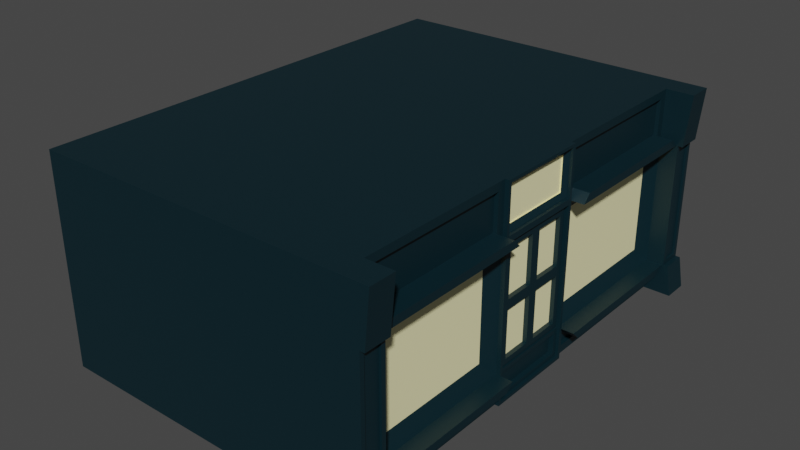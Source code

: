# Source: Fachadaa1.blend  (saved by Blender 2.92.15; exported with 4.5.12 LTS)
import bpy
from mathutils import Matrix  # noqa: F401  (used for matrix-valued properties, if any)

bpy.ops.wm.read_factory_settings(use_empty=True)
scene = bpy.context.scene
scene.name = 'Scene'

# ---- collections
col_collection = bpy.data.collections.new('Collection'); scene.collection.children.link(col_collection)

# ---- materials (node trees are filled in below, after node groups)
mat_paredespredio_001 = bpy.data.materials.new('ParedesPredio.001')
mat_paredespredio_001.use_transparent_shadow = False
mat_janelas_001 = bpy.data.materials.new('Janelas.001')
mat_janelas_001.use_transparent_shadow = False

# ---- material node trees
mat_paredespredio_001.use_nodes = True; mat_paredespredio_001.node_tree.nodes.clear()
_N = mat_paredespredio_001.node_tree.nodes; _L = mat_paredespredio_001.node_tree.links
n0 = _N.new('ShaderNodeBsdfPrincipled'); n0.name = 'Principled BSDF'; n0.location = (10, 300)
n0.distribution = 'GGX'
n0.subsurface_method = 'BURLEY'
n0.inputs[0].default_value = (0.0003035, 0.01681, 0.02416, 1.0)
n0.inputs[3].default_value = 1.45
n0.inputs[27].default_value = (0.0, 0.0, 0.0, 1.0)
n0.inputs[28].default_value = 1.0
n1 = _N.new('ShaderNodeOutputMaterial'); n1.name = 'Material Output'; n1.location = (300, 300)
_L.new(n0.outputs[0], n1.inputs[0])
n1.is_active_output = True
mat_janelas_001.use_nodes = True; mat_janelas_001.node_tree.nodes.clear()
_N = mat_janelas_001.node_tree.nodes; _L = mat_janelas_001.node_tree.links
n0 = _N.new('ShaderNodeBsdfPrincipled'); n0.name = 'Principled BSDF'; n0.location = (10, 300)
n0.distribution = 'GGX'
n0.subsurface_method = 'BURLEY'
n0.inputs[0].default_value = (0.9823, 0.9216, 0.5089, 1.0)
n0.inputs[3].default_value = 1.45
n0.inputs[27].default_value = (0.0, 0.0, 0.0, 1.0)
n0.inputs[28].default_value = 1.0
n1 = _N.new('ShaderNodeOutputMaterial'); n1.name = 'Material Output'; n1.location = (300, 300)
_L.new(n0.outputs[0], n1.inputs[0])
n1.is_active_output = True

# ---- world
world_world = bpy.data.worlds.new('World'); scene.world = world_world
world_world.use_nodes = True; world_world.node_tree.nodes.clear()
_N = world_world.node_tree.nodes; _L = world_world.node_tree.links
n0 = _N.new('ShaderNodeOutputWorld'); n0.name = 'World Output'; n0.location = (300, 300)
n1 = _N.new('ShaderNodeBackground'); n1.name = 'Background'; n1.location = (10, 300)
n1.inputs[0].default_value = (0.05088, 0.05088, 0.05088, 1.0)
_L.new(n1.outputs[0], n0.inputs[0])
n0.is_active_output = True
world_world.color = (0.05088, 0.05088, 0.05088)
world_world.use_sun_shadow = False
world_world.sun_shadow_jitter_overblur = 0.0

# ---- meshes
me_cube_001 = bpy.data.meshes.new('Cube.001')
me_cube_001.from_pydata([(-5.152, -4.485, -1.85), (-5.152, -4.485, 2.15), (-5.152, 4.484, -1.85), (-5.152, 4.484, 2.15), (0.8481, -4.485, -1.85), (0.8481, -4.485, 2.15), (0.8481, 4.484, -1.85), (0.8481, 4.484, 2.15), (-5.152, 3.993, -1.85), (-5.152, 0.8965, -1.85), (-5.152, -0.8973, -1.85), (-5.152, -3.985, -1.85), (-5.152, -3.985, 2.15), (-5.152, -0.8973, 2.15), (-5.152, 0.8965, 2.15), (-5.152, 3.993, 2.15), (0.8481, -3.985, -1.85), (0.8481, -0.8973, -1.85), (0.8481, 0.8965, -1.85), (0.8481, 3.993, -1.85), (0.8481, 3.993, 2.15), (0.8481, 0.8965, 2.15), (0.8481, -0.8973, 2.15), (0.8481, -3.985, 2.15), (-5.152, -4.485, 1.155), (-5.152, 4.484, 1.155), (0.8481, 4.484, 1.155), (0.8481, -4.485, 1.155), (0.8481, 3.993, 1.155), (0.8481, 0.8965, 1.155), (0.8481, -0.8973, 1.155), (0.8481, -3.985, 1.155), (-5.152, -3.985, 1.155), (-5.152, -0.8973, 1.155), (-5.152, 0.8965, 1.155), (-5.152, 3.993, 1.155), (0.8481, 0.8404, 1.211), (0.8481, 0.8404, 2.094), (0.8481, -0.8412, 2.094), (0.8481, -0.8412, 1.211), (0.8481, 0.8404, -1.794), (0.8481, 0.8404, 1.099), (0.8481, -0.8412, 1.099), (0.8481, -0.8412, -1.794), (-5.152, 4.484, -1.26), (0.8481, 4.484, -1.26), (0.8481, -4.485, -1.26), (0.8481, 3.993, -1.26), (0.8481, 0.8965, -1.26), (0.8481, -0.8973, -1.26), (0.8481, -3.985, -1.26), (-5.152, -3.985, -1.26), (-5.152, -0.8973, -1.26), (-5.152, 0.8965, -1.26), (-5.152, 3.993, -1.26), (-5.152, -4.485, -1.26), (0.8481, 0.8404, -1.222), (0.8481, -0.8412, -1.222), (0.8481, 0.7554, -1.709), (0.8481, 0.7554, -1.307), (0.8481, -0.7562, -1.307), (0.8481, -0.7562, -1.709), (0.7784, 0.7554, -1.709), (0.7784, 0.7554, -1.307), (0.7784, -0.7562, -1.307), (0.7784, -0.7562, -1.709), (0.8481, 0.7815, -1.163), (0.8481, 0.7815, 1.04), (0.8481, -0.7823, 1.04), (0.8481, -0.7823, -1.163), (0.8481, 0.7815, -0.06156), (0.8481, -0.0003949, -1.163), (0.8481, -0.0003951, 1.04), (0.8481, -0.7823, -0.06156), (0.8481, -0.09432, 0.03236), (0.8481, -0.09432, 0.9464), (0.8481, -0.6884, 0.9464), (0.8481, -0.6884, 0.03236), (0.8481, -0.09432, -1.07), (0.8481, -0.09432, -0.1555), (0.8481, -0.6884, -0.1555), (0.8481, -0.6884, -1.07), (0.8481, 0.6876, -1.07), (0.8481, 0.6876, -0.1555), (0.8481, 0.09353, -0.1555), (0.8481, 0.09353, -1.07), (0.8481, 0.6876, 0.03236), (0.8481, 0.6876, 0.9464), (0.8481, 0.09353, 0.9464), (0.8481, 0.09353, 0.03236), (0.7893, -0.09432, 0.03236), (0.7893, -0.09432, 0.9464), (0.7893, -0.6884, 0.9464), (0.7893, -0.6884, 0.03236), (0.7893, -0.09432, -1.07), (0.7893, -0.09432, -0.1555), (0.7893, -0.6884, -0.1555), (0.7893, -0.6884, -1.07), (0.7893, 0.6876, -1.07), (0.7893, 0.6876, -0.1555), (0.7893, 0.09353, -0.1555), (0.7893, 0.09353, -1.07), (0.7893, 0.6876, 0.03236), (0.7893, 0.6876, 0.9464), (0.7893, 0.09353, 0.9464), (0.7893, 0.09353, 0.03236), (0.7945, 0.731, 1.321), (0.7945, 0.731, 1.985), (0.7945, -0.7318, 1.985), (0.7945, -0.7318, 1.321), (0.9257, -0.8973, -1.85), (0.9257, 0.8965, -1.85), (0.9257, 0.8965, 2.15), (0.9257, -0.8973, 2.15), (0.9257, 0.8965, -1.26), (0.9257, -0.8973, -1.26), (0.9257, 0.8965, 1.155), (0.9257, -0.8973, 1.155), (0.9257, 0.8404, 2.094), (0.9257, 0.8404, 1.211), (0.9257, -0.8412, 1.211), (0.9257, -0.8412, 2.094), (0.9257, 0.8404, -1.222), (0.9257, 0.8404, -1.794), (0.9257, -0.8412, -1.794), (0.9257, 0.8404, 1.099), (0.9257, -0.8412, 1.099), (0.9257, -0.8412, -1.222), (0.8696, 0.8351, 2.089), (0.8696, 0.8351, 1.217), (0.8696, -0.8359, 1.217), (0.8696, -0.8359, 2.089), (0.8709, 0.8404, -1.222), (0.8709, 0.8404, -1.794), (0.8709, -0.8412, -1.794), (0.8709, -0.8412, -1.222), (0.8709, 0.7554, -1.307), (0.8709, 0.7554, -1.709), (0.8709, -0.7562, -1.709), (0.8709, -0.7562, -1.307), (0.8709, 0.7815, -0.06156), (0.8709, 0.7815, -1.163), (0.8709, -0.0003949, -1.163), (0.8709, -0.7823, -1.163), (0.8709, -0.0003951, 1.04), (0.8709, -0.7823, 1.04), (0.8709, -0.7823, -0.06156), (0.8709, 0.7815, 1.04), (0.8709, -0.0003951, -0.06156), (0.8709, -0.09432, 0.9464), (0.8709, -0.09432, 0.03236), (0.8709, -0.6884, 0.03236), (0.8709, -0.6884, 0.9464), (0.8709, -0.09432, -0.1555), (0.8709, -0.09432, -1.07), (0.8709, -0.6884, -1.07), (0.8709, -0.6884, -0.1555), (0.8709, 0.6876, -0.1555), (0.8709, 0.6876, -1.07), (0.8709, 0.09353, -1.07), (0.8709, 0.09353, -0.1555), (0.8709, 0.6876, 0.9464), (0.8709, 0.6876, 0.03236), (0.8709, 0.09353, 0.03236), (0.8709, 0.09353, 0.9464), (0.8161, 0.7257, 1.979), (0.8161, 0.7257, 1.326), (0.8161, -0.7265, 1.326), (0.8161, -0.7265, 1.979), (0.8481, 3.843, 1.306), (0.8481, 3.843, 2.0), (0.8481, 1.047, 2.0), (0.8481, 1.047, 1.306), (0.8481, -1.047, 1.306), (0.8481, -1.047, 2.0), (0.8481, -3.835, 2.0), (0.8481, -3.835, 1.306), (0.8481, 3.843, -1.7), (0.8481, 3.843, -1.41), (0.8481, 1.047, -1.41), (0.8481, 1.047, -1.7), (0.8481, -1.047, -1.7), (0.8481, -1.047, -1.41), (0.8481, -3.835, -1.41), (0.8481, -3.835, -1.7), (0.7745, 3.843, 1.306), (0.7745, 3.843, 2.0), (0.7745, 1.047, 2.0), (0.7745, 1.047, 1.306), (0.7745, -1.047, 1.306), (0.7745, -1.047, 2.0), (0.7745, -3.835, 2.0), (0.7745, -3.835, 1.306), (0.7745, 3.843, -1.7), (0.7745, 3.843, -1.41), (0.7745, 1.047, -1.41), (0.7745, 1.047, -1.7), (0.7745, -1.047, -1.7), (0.7745, -1.047, -1.41), (0.7745, -3.835, -1.41), (0.7745, -3.835, -1.7), (1.194, 4.484, -1.26), (1.194, 4.484, -1.85), (1.194, 3.993, -1.85), (1.194, -3.985, 2.15), (1.194, -4.485, 2.15), (1.194, -4.485, -1.26), (1.194, -4.485, -1.85), (1.194, -3.985, -1.85), (1.194, 4.484, 2.15), (1.194, 3.993, 2.15), (1.194, 3.993, -1.26), (1.194, -3.985, -1.26), (1.194, 4.484, 1.155), (1.194, -4.485, 1.155), (1.194, 3.993, 1.155), (1.194, -3.985, 1.155), (1.283, 4.484, -1.26), (1.385, 4.484, -1.85), (1.385, 3.993, -1.85), (1.283, -4.485, -1.26), (1.385, -4.485, -1.85), (1.385, -3.985, -1.85), (1.283, 3.993, -1.26), (1.283, -3.985, -1.26), (1.375, -3.985, 2.15), (1.375, -4.485, 2.15), (1.375, 4.484, 2.15), (1.375, 3.993, 2.15), (1.283, 4.484, 1.155), (1.283, -4.485, 1.155), (1.283, 3.993, 1.155), (1.283, -3.985, 1.155), (1.194, 4.399, -1.175), (1.194, 4.399, 1.071), (1.194, 4.077, 1.071), (1.194, 4.077, -1.175), (1.194, -4.07, -1.175), (1.194, -4.07, 1.071), (1.194, -4.4, 1.071), (1.194, -4.4, -1.175), (1.154, 4.399, 1.071), (1.154, 4.399, -1.175), (1.154, 4.077, -1.175), (1.154, 4.077, 1.071), (1.154, -4.07, 1.071), (1.154, -4.07, -1.175), (1.154, -4.4, -1.175), (1.154, -4.4, 1.071), (0.7174, -1.191, -0.966), (0.7174, -1.191, 0.8617), (0.7174, -3.691, 0.8617), (0.7174, -3.691, -0.966), (0.7174, 3.699, -0.966), (0.7174, 3.699, 0.8617), (0.7174, 1.19, 0.8617), (0.7174, 1.19, -0.966), (1.163, 0.8965, 1.155), (1.163, 3.993, 1.155), (1.163, 3.843, 1.306), (1.163, 1.047, 1.306), (1.163, -3.985, 1.155), (1.163, -0.8973, 1.155), (1.163, -1.047, 1.306), (1.163, -3.835, 1.306), (1.163, 3.993, -1.26), (1.163, 0.8965, -1.26), (1.163, 1.047, -1.41), (1.163, 3.843, -1.41), (1.163, -0.8973, -1.26), (1.163, -3.985, -1.26), (1.163, -3.835, -1.41), (1.163, -1.047, -1.41)], [], [(15, 25, 35), (3, 26, 25), (47, 215, 28), (5, 24, 27), (16, 0, 11), (12, 5, 23), (3, 20, 7), (15, 21, 20), (14, 22, 21), (13, 23, 22), (6, 8, 2), (19, 9, 8), (18, 10, 9), (17, 11, 10), (16, 207, 4), (107, 109, 106), (1, 32, 24), (12, 33, 32), (13, 34, 33), (14, 35, 34), (34, 54, 53), (33, 53, 52), (32, 52, 51), (24, 51, 55), (250, 252, 249), (254, 256, 253), (46, 214, 27), (27, 55, 46), (26, 201, 45), (25, 45, 44), (35, 44, 54), (29, 114, 48), (30, 113, 22), (57, 124, 43), (21, 116, 29), (38, 120, 39), (41, 126, 42), (22, 112, 21), (37, 121, 38), (43, 123, 40), (39, 119, 36), (54, 2, 8), (44, 6, 2), (28, 210, 20), (46, 0, 4), (27, 205, 5), (55, 11, 0), (51, 10, 11), (52, 9, 10), (53, 8, 9), (82, 157, 83), (57, 132, 56), (43, 135, 57), (75, 152, 76), (62, 64, 65), (63, 58, 59), (64, 59, 60), (65, 60, 61), (62, 61, 58), (41, 67, 70), (42, 68, 72), (57, 69, 73), (56, 66, 71), (77, 150, 74), (69, 146, 73), (88, 163, 89), (40, 134, 43), (74, 149, 75), (108, 167, 109), (68, 144, 72), (87, 164, 88), (56, 133, 40), (107, 168, 108), (71, 143, 69), (89, 162, 86), (109, 166, 106), (60, 138, 61), (80, 155, 81), (70, 141, 66), (91, 93, 90), (91, 74, 75), (92, 75, 76), (93, 76, 77), (90, 77, 74), (95, 97, 94), (95, 78, 79), (96, 79, 80), (97, 80, 81), (94, 81, 78), (99, 101, 98), (99, 82, 83), (100, 83, 84), (101, 84, 85), (98, 85, 82), (103, 105, 102), (103, 86, 87), (104, 87, 88), (105, 88, 89), (102, 89, 86), (86, 161, 87), (106, 165, 107), (59, 139, 60), (79, 156, 80), (112, 119, 116), (113, 118, 112), (117, 121, 113), (116, 120, 117), (114, 125, 122), (117, 125, 116), (115, 124, 127), (111, 124, 110), (115, 126, 117), (114, 123, 111), (56, 125, 41), (18, 110, 17), (48, 111, 18), (49, 117, 30), (42, 127, 57), (17, 115, 49), (36, 118, 37), (40, 122, 56), (132, 137, 133), (135, 136, 132), (134, 139, 135), (133, 138, 134), (144, 150, 148), (145, 149, 144), (146, 152, 145), (148, 151, 146), (148, 154, 142), (146, 153, 148), (143, 156, 146), (142, 155, 143), (140, 158, 141), (148, 157, 140), (148, 159, 160), (141, 159, 142), (147, 162, 140), (147, 164, 161), (144, 163, 164), (140, 163, 148), (128, 166, 129), (131, 165, 128), (130, 168, 131), (129, 167, 130), (76, 151, 77), (85, 158, 82), (37, 129, 36), (83, 160, 84), (67, 140, 70), (36, 130, 39), (84, 159, 85), (66, 142, 71), (37, 131, 128), (72, 147, 67), (39, 131, 38), (78, 153, 79), (58, 136, 59), (73, 145, 68), (81, 154, 78), (61, 137, 58), (20, 169, 28), (21, 170, 20), (29, 171, 21), (22, 173, 30), (23, 174, 22), (31, 175, 23), (47, 177, 19), (18, 179, 48), (19, 180, 18), (49, 181, 17), (16, 183, 50), (17, 184, 16), (186, 188, 185), (186, 169, 170), (187, 170, 171), (188, 171, 172), (185, 172, 169), (190, 192, 189), (190, 173, 174), (191, 174, 175), (192, 175, 176), (189, 176, 173), (194, 196, 193), (194, 177, 178), (195, 178, 179), (196, 179, 180), (193, 180, 177), (198, 200, 197), (198, 181, 182), (199, 182, 183), (200, 183, 184), (197, 184, 181), (205, 225, 204), (216, 230, 214), (240, 248, 239), (235, 241, 234), (202, 217, 218), (208, 221, 207), (45, 202, 6), (19, 211, 47), (23, 216, 31), (6, 203, 19), (5, 204, 23), (31, 212, 50), (4, 206, 46), (7, 213, 26), (20, 209, 7), (50, 208, 16), (224, 221, 222), (217, 219, 218), (206, 224, 212), (208, 224, 222), (207, 220, 206), (202, 219, 203), (211, 217, 201), (203, 223, 211), (225, 230, 232), (227, 231, 229), (204, 232, 216), (205, 230, 226), (210, 227, 209), (213, 231, 215), (210, 231, 228), (209, 229, 213), (213, 233, 201), (215, 234, 213), (211, 235, 215), (201, 236, 211), (216, 237, 212), (214, 238, 216), (206, 239, 214), (212, 240, 206), (241, 243, 242), (245, 247, 246), (234, 242, 233), (237, 247, 240), (236, 244, 235), (233, 243, 236), (239, 245, 238), (238, 246, 237), (30, 249, 49), (31, 250, 30), (50, 251, 31), (49, 252, 50), (47, 254, 253), (29, 254, 28), (48, 255, 29), (47, 256, 48), (258, 260, 257), (258, 29, 28), (259, 28, 169), (260, 169, 172), (257, 172, 29), (262, 264, 261), (262, 31, 30), (263, 30, 173), (264, 173, 176), (261, 176, 31), (266, 268, 265), (266, 47, 48), (267, 48, 179), (268, 179, 178), (265, 178, 47), (270, 272, 269), (270, 49, 50), (271, 50, 183), (272, 183, 182), (269, 182, 49), (15, 3, 25), (3, 7, 26), (47, 211, 215), (5, 1, 24), (16, 4, 0), (12, 1, 5), (3, 15, 20), (15, 14, 21), (14, 13, 22), (13, 12, 23), (6, 19, 8), (19, 18, 9), (18, 17, 10), (17, 16, 11), (16, 208, 207), (107, 108, 109), (1, 12, 32), (12, 13, 33), (13, 14, 34), (14, 15, 35), (34, 35, 54), (33, 34, 53), (32, 33, 52), (24, 32, 51), (250, 251, 252), (254, 255, 256), (46, 206, 214), (27, 24, 55), (26, 213, 201), (25, 26, 45), (35, 25, 44), (29, 116, 114), (30, 117, 113), (57, 127, 124), (21, 112, 116), (38, 121, 120), (41, 125, 126), (22, 113, 112), (37, 118, 121), (43, 124, 123), (39, 120, 119), (54, 44, 2), (44, 45, 6), (28, 215, 210), (46, 55, 0), (27, 214, 205), (55, 51, 11), (51, 52, 10), (52, 53, 9), (53, 54, 8), (82, 158, 157), (57, 135, 132), (43, 134, 135), (75, 149, 152), (62, 63, 64), (63, 62, 58), (64, 63, 59), (65, 64, 60), (62, 65, 61), (66, 56, 70), (56, 41, 70), (67, 41, 72), (41, 42, 72), (68, 42, 73), (42, 57, 73), (69, 57, 71), (57, 56, 71), (77, 151, 150), (69, 143, 146), (88, 164, 163), (40, 133, 134), (74, 150, 149), (108, 168, 167), (68, 145, 144), (87, 161, 164), (56, 132, 133), (107, 165, 168), (71, 142, 143), (89, 163, 162), (109, 167, 166), (60, 139, 138), (80, 156, 155), (70, 140, 141), (91, 92, 93), (91, 90, 74), (92, 91, 75), (93, 92, 76), (90, 93, 77), (95, 96, 97), (95, 94, 78), (96, 95, 79), (97, 96, 80), (94, 97, 81), (99, 100, 101), (99, 98, 82), (100, 99, 83), (101, 100, 84), (98, 101, 85), (103, 104, 105), (103, 102, 86), (104, 103, 87), (105, 104, 88), (102, 105, 89), (86, 162, 161), (106, 166, 165), (59, 136, 139), (79, 153, 156), (112, 118, 119), (113, 121, 118), (117, 120, 121), (116, 119, 120), (114, 116, 125), (117, 126, 125), (115, 110, 124), (111, 123, 124), (115, 127, 126), (114, 122, 123), (56, 122, 125), (18, 111, 110), (48, 114, 111), (49, 115, 117), (42, 126, 127), (17, 110, 115), (36, 119, 118), (40, 123, 122), (132, 136, 137), (135, 139, 136), (134, 138, 139), (133, 137, 138), (144, 149, 150), (145, 152, 149), (146, 151, 152), (148, 150, 151), (148, 153, 154), (146, 156, 153), (143, 155, 156), (142, 154, 155), (140, 157, 158), (148, 160, 157), (148, 142, 159), (141, 158, 159), (147, 161, 162), (147, 144, 164), (144, 148, 163), (140, 162, 163), (128, 165, 166), (131, 168, 165), (130, 167, 168), (129, 166, 167), (76, 152, 151), (85, 159, 158), (37, 128, 129), (83, 157, 160), (67, 147, 140), (36, 129, 130), (84, 160, 159), (66, 141, 142), (37, 38, 131), (72, 144, 147), (39, 130, 131), (78, 154, 153), (58, 137, 136), (73, 146, 145), (81, 155, 154), (61, 138, 137), (20, 170, 169), (21, 171, 170), (29, 172, 171), (22, 174, 173), (23, 175, 174), (31, 176, 175), (47, 178, 177), (18, 180, 179), (19, 177, 180), (49, 182, 181), (16, 184, 183), (17, 181, 184), (186, 187, 188), (186, 185, 169), (187, 186, 170), (188, 187, 171), (185, 188, 172), (190, 191, 192), (190, 189, 173), (191, 190, 174), (192, 191, 175), (189, 192, 176), (194, 195, 196), (194, 193, 177), (195, 194, 178), (196, 195, 179), (193, 196, 180), (198, 199, 200), (198, 197, 181), (199, 198, 182), (200, 199, 183), (197, 200, 184), (205, 226, 225), (216, 232, 230), (240, 247, 248), (235, 244, 241), (202, 201, 217), (208, 222, 221), (45, 201, 202), (19, 203, 211), (23, 204, 216), (6, 202, 203), (5, 205, 204), (31, 216, 212), (4, 207, 206), (7, 209, 213), (20, 210, 209), (50, 212, 208), (224, 220, 221), (217, 223, 219), (206, 220, 224), (208, 212, 224), (207, 221, 220), (202, 218, 219), (211, 223, 217), (203, 219, 223), (225, 226, 230), (227, 228, 231), (204, 225, 232), (205, 214, 230), (210, 228, 227), (213, 229, 231), (210, 215, 231), (209, 227, 229), (213, 234, 233), (215, 235, 234), (211, 236, 235), (201, 233, 236), (216, 238, 237), (214, 239, 238), (206, 240, 239), (212, 237, 240), (241, 244, 243), (245, 248, 247), (234, 241, 242), (237, 246, 247), (236, 243, 244), (233, 242, 243), (239, 248, 245), (238, 245, 246), (30, 250, 249), (31, 251, 250), (50, 252, 251), (49, 249, 252), (47, 28, 254), (29, 255, 254), (48, 256, 255), (47, 253, 256), (258, 259, 260), (258, 257, 29), (259, 258, 28), (260, 259, 169), (257, 260, 172), (262, 263, 264), (262, 261, 31), (263, 262, 30), (264, 263, 173), (261, 264, 176), (266, 267, 268), (266, 265, 47), (267, 266, 48), (268, 267, 179), (265, 268, 178), (270, 271, 272), (270, 269, 49), (271, 270, 50), (272, 271, 183), (269, 272, 182)])
me_cube_001.polygons.foreach_set('material_index', [0, 0, 0, 0, 0, 0, 0, 0, 0, 0, 0, 0, 0, 0, 0, 1, 0, 0, 0, 0, 0, 0, 0, 0, 1, 1, 0, 0, 0, 0, 0, 0, 0, 0, 0, 0, 0, 0, 0, 0, 0, 0, 0, 0, 0, 0, 0, 0, 0, 0, 0, 0, 0, 0, 0, 0, 0, 0, 0, 0, 0, 0, 0, 0, 0, 0, 0, 0, 1, 0, 0, 0, 1, 0, 0, 1, 0, 0, 0, 1, 0, 0, 0, 0, 1, 0, 0, 0, 0, 1, 0, 0, 0, 0, 1, 0, 0, 0, 0, 0, 1, 0, 0, 0, 0, 0, 0, 0, 0, 0, 0, 0, 0, 0, 0, 0, 0, 0, 0, 0, 0, 0, 0, 0, 0, 0, 0, 0, 0, 0, 0, 0, 0, 0, 0, 0, 0, 0, 0, 0, 0, 0, 0, 0, 0, 0, 0, 0, 0, 0, 0, 0, 0, 0, 0, 0, 0, 0, 0, 0, 0, 0, 0, 0, 0, 0, 0, 0, 0, 0, 0, 0, 0, 0, 0, 0, 0, 0, 0, 0, 0, 0, 0, 0, 0, 0, 0, 0, 0, 0, 0, 0, 0, 0, 0, 0, 0, 0, 0, 0, 0, 0, 0, 0, 0, 0, 0, 0, 0, 0, 0, 0, 0, 0, 0, 0, 0, 0, 0, 0, 0, 0, 0, 0, 0, 0, 0, 0, 0, 0, 0, 0, 0, 0, 0, 0, 0, 0, 0, 0, 0, 0, 0, 0, 0, 0, 0, 0, 0, 0, 0, 0, 0, 0, 0, 0, 0, 0, 0, 0, 0, 0, 0, 0, 0, 0, 0, 0, 0, 0, 0, 0, 0, 0, 0, 0, 0, 0, 0, 0, 0, 0, 0, 0, 1, 0, 0, 0, 0, 0, 0, 0, 0, 1, 1, 0, 0, 0, 0, 0, 0, 0, 0, 0, 0, 0, 0, 0, 0, 0, 0, 0, 0, 0, 0, 0, 0, 0, 0, 0, 0, 0, 0, 0, 0, 0, 0, 0, 0, 0, 0, 0, 0, 0, 0, 0, 0, 0, 0, 0, 0, 1, 0, 0, 0, 1, 0, 0, 1, 0, 0, 0, 1, 0, 0, 0, 0, 1, 0, 0, 0, 0, 1, 0, 0, 0, 0, 1, 0, 0, 0, 0, 0, 1, 0, 0, 0, 0, 0, 0, 0, 0, 0, 0, 0, 0, 0, 0, 0, 0, 0, 0, 0, 0, 0, 0, 0, 0, 0, 0, 0, 0, 0, 0, 0, 0, 0, 0, 0, 0, 0, 0, 0, 0, 0, 0, 0, 0, 0, 0, 0, 0, 0, 0, 0, 0, 0, 0, 0, 0, 0, 0, 0, 0, 0, 0, 0, 0, 0, 0, 0, 0, 0, 0, 0, 0, 0, 0, 0, 0, 0, 0, 0, 0, 0, 0, 0, 0, 0, 0, 0, 0, 0, 0, 0, 0, 0, 0, 0, 0, 0, 0, 0, 0, 0, 0, 0, 0, 0, 0, 0, 0, 0, 0, 0, 0, 0, 0, 0, 0, 0, 0, 0, 0, 0, 0, 0, 0, 0, 0, 0, 0, 0, 0, 0, 0, 0, 0, 0, 0, 0, 0, 0, 0, 0, 0, 0, 0, 0, 0, 0, 0, 0, 0, 0, 0, 0, 0, 0, 0, 0, 0, 0, 0, 0, 0, 0, 0, 0, 0, 0, 0])
_uv = me_cube_001.uv_layers.new(name='UVMap')
_uv.uv.foreach_set('vector', [0.625, 0.2, 0.5628, 0.25, 0.5628, 0.2, 0.625, 0.25, 0.5628, 0.5, 0.5628, 0.25, 0.4064, 0.55, 0.5628, 0.55, 0.5628, 0.55, 0.625, 0.75, 0.5628, 1.0, 0.5628, 0.75, 0.375, 0.7, 0.125, 0.75, 0.125, 0.7, 0.875, 0.7, 0.625, 0.75, 0.625, 0.7, 0.875, 0.5, 0.625, 0.55, 0.625, 0.5, 0.875, 0.55, 0.625, 0.6, 0.625, 0.55, 0.875, 0.6, 0.625, 0.65, 0.625, 0.6, 0.875, 0.65, 0.625, 0.7, 0.625, 0.65, 0.375, 0.5, 0.125, 0.55, 0.125, 0.5, 0.375, 0.55, 0.125, 0.6, 0.125, 0.55, 0.375, 0.6, 0.125, 0.65, 0.125, 0.6, 0.375, 0.65, 0.125, 0.7, 0.125, 0.65, 0.375, 0.7, 0.375, 0.75, 0.375, 0.75, 0.6147, 0.6046, 0.5732, 0.6454, 0.5732, 0.6046, 0.625, 0.0, 0.5628, 0.05, 0.5628, 0.0, 0.625, 0.05, 0.5628, 0.1, 0.5628, 0.05, 0.625, 0.1, 0.5628, 0.15, 0.5628, 0.1, 0.625, 0.15, 0.5628, 0.2, 0.5628, 0.15, 0.5628, 0.15, 0.4064, 0.2, 0.4064, 0.15, 0.5628, 0.1, 0.4064, 0.15, 0.4064, 0.1, 0.5628, 0.05, 0.4064, 0.1, 0.4064, 0.05, 0.5628, 0.0, 0.4064, 0.05, 0.4064, 0.0, 0.5438, 0.6548, 0.4255, 0.6952, 0.4255, 0.6548, 0.5438, 0.5547, 0.4255, 0.5953, 0.4255, 0.5547, 0.4064, 0.75, 0.5628, 0.75, 0.5628, 0.75, 0.5628, 0.75, 0.4064, 1.0, 0.4064, 0.75, 0.5628, 0.5, 0.4064, 0.5, 0.4064, 0.5, 0.5628, 0.25, 0.4064, 0.5, 0.4064, 0.25, 0.5628, 0.2, 0.4064, 0.25, 0.4064, 0.2, 0.5628, 0.6, 0.4064, 0.6, 0.4064, 0.6, 0.5628, 0.65, 0.625, 0.65, 0.625, 0.65, 0.4088, 0.6484, 0.3785, 0.6484, 0.3785, 0.6484, 0.625, 0.6, 0.5628, 0.6, 0.5628, 0.6, 0.6215, 0.6484, 0.5663, 0.6484, 0.5663, 0.6484, 0.5593, 0.6016, 0.5593, 0.6484, 0.5593, 0.6484, 0.625, 0.65, 0.625, 0.6, 0.625, 0.6, 0.6215, 0.6016, 0.6215, 0.6484, 0.6215, 0.6484, 0.3785, 0.6484, 0.3785, 0.6016, 0.3785, 0.6016, 0.5663, 0.6484, 0.5663, 0.6016, 0.5663, 0.6016, 0.4064, 0.2, 0.375, 0.25, 0.375, 0.2, 0.4064, 0.25, 0.375, 0.5, 0.375, 0.25, 0.5628, 0.55, 0.625, 0.55, 0.625, 0.55, 0.4064, 0.75, 0.375, 1.0, 0.375, 0.75, 0.5628, 0.75, 0.625, 0.75, 0.625, 0.75, 0.4064, 0.0, 0.375, 0.05, 0.375, 0.0, 0.4064, 0.05, 0.375, 0.1, 0.375, 0.05, 0.4064, 0.1, 0.375, 0.15, 0.375, 0.1, 0.4064, 0.15, 0.375, 0.2, 0.375, 0.15, 0.4187, 0.6058, 0.478, 0.6058, 0.478, 0.6058, 0.4088, 0.6484, 0.4088, 0.6016, 0.4088, 0.6016, 0.3785, 0.6484, 0.4088, 0.6484, 0.4088, 0.6484, 0.5494, 0.6276, 0.5494, 0.6442, 0.5494, 0.6442, 0.383, 0.6039, 0.4043, 0.6461, 0.383, 0.6461, 0.4043, 0.6039, 0.383, 0.6039, 0.4043, 0.6039, 0.4043, 0.6461, 0.4043, 0.6039, 0.4043, 0.6461, 0.383, 0.6461, 0.4043, 0.6461, 0.383, 0.6461, 0.383, 0.6039, 0.383, 0.6461, 0.383, 0.6039, 0.5593, 0.6016, 0.5555, 0.6032, 0.484, 0.6032, 0.5593, 0.6484, 0.5555, 0.6468, 0.5555, 0.625, 0.4088, 0.6484, 0.4126, 0.6468, 0.484, 0.6468, 0.4088, 0.6016, 0.4126, 0.6032, 0.4126, 0.625, 0.4901, 0.6442, 0.4901, 0.6276, 0.4901, 0.6276, 0.4126, 0.6468, 0.484, 0.6468, 0.484, 0.6468, 0.5494, 0.6224, 0.4901, 0.6224, 0.4901, 0.6224, 0.3785, 0.6016, 0.3785, 0.6484, 0.3785, 0.6484, 0.4901, 0.6276, 0.5494, 0.6276, 0.5494, 0.6276, 0.6147, 0.6454, 0.5732, 0.6454, 0.5732, 0.6454, 0.5555, 0.6468, 0.5555, 0.625, 0.5555, 0.625, 0.5494, 0.6058, 0.5494, 0.6224, 0.5494, 0.6224, 0.4088, 0.6016, 0.3785, 0.6016, 0.3785, 0.6016, 0.6147, 0.6046, 0.6147, 0.6454, 0.6147, 0.6454, 0.4126, 0.625, 0.4126, 0.6468, 0.4126, 0.6468, 0.4901, 0.6224, 0.4901, 0.6058, 0.4901, 0.6058, 0.5732, 0.6454, 0.5732, 0.6046, 0.5732, 0.6046, 0.4043, 0.6461, 0.383, 0.6461, 0.383, 0.6461, 0.478, 0.6442, 0.4187, 0.6442, 0.4187, 0.6442, 0.484, 0.6032, 0.4126, 0.6032, 0.4126, 0.6032, 0.5494, 0.6276, 0.4901, 0.6442, 0.4901, 0.6276, 0.5494, 0.6276, 0.4901, 0.6276, 0.5494, 0.6276, 0.5494, 0.6442, 0.5494, 0.6276, 0.5494, 0.6442, 0.4901, 0.6442, 0.5494, 0.6442, 0.4901, 0.6442, 0.4901, 0.6276, 0.4901, 0.6442, 0.4901, 0.6276, 0.478, 0.6276, 0.4187, 0.6442, 0.4187, 0.6276, 0.478, 0.6276, 0.4187, 0.6276, 0.478, 0.6276, 0.478, 0.6442, 0.478, 0.6276, 0.478, 0.6442, 0.4187, 0.6442, 0.478, 0.6442, 0.4187, 0.6442, 0.4187, 0.6276, 0.4187, 0.6442, 0.4187, 0.6276, 0.478, 0.6058, 0.4187, 0.6224, 0.4187, 0.6058, 0.478, 0.6058, 0.4187, 0.6058, 0.478, 0.6058, 0.478, 0.6224, 0.478, 0.6058, 0.478, 0.6224, 0.4187, 0.6224, 0.478, 0.6224, 0.4187, 0.6224, 0.4187, 0.6058, 0.4187, 0.6224, 0.4187, 0.6058, 0.5494, 0.6058, 0.4901, 0.6224, 0.4901, 0.6058, 0.5494, 0.6058, 0.4901, 0.6058, 0.5494, 0.6058, 0.5494, 0.6224, 0.5494, 0.6058, 0.5494, 0.6224, 0.4901, 0.6224, 0.5494, 0.6224, 0.4901, 0.6224, 0.4901, 0.6058, 0.4901, 0.6224, 0.4901, 0.6058, 0.4901, 0.6058, 0.5494, 0.6058, 0.5494, 0.6058, 0.5732, 0.6046, 0.6147, 0.6046, 0.6147, 0.6046, 0.4043, 0.6039, 0.4043, 0.6461, 0.4043, 0.6461, 0.478, 0.6276, 0.478, 0.6442, 0.478, 0.6442, 0.625, 0.6, 0.5663, 0.6016, 0.5628, 0.6, 0.625, 0.65, 0.6215, 0.6016, 0.625, 0.6, 0.5628, 0.65, 0.6215, 0.6484, 0.625, 0.65, 0.5628, 0.6, 0.5663, 0.6484, 0.5628, 0.65, 0.4064, 0.6, 0.5593, 0.6016, 0.4088, 0.6016, 0.5628, 0.65, 0.5593, 0.6016, 0.5628, 0.6, 0.4064, 0.65, 0.3785, 0.6484, 0.4088, 0.6484, 0.375, 0.6, 0.3785, 0.6484, 0.375, 0.65, 0.4064, 0.65, 0.5593, 0.6484, 0.5628, 0.65, 0.4064, 0.6, 0.3785, 0.6016, 0.375, 0.6, 0.4088, 0.6016, 0.5593, 0.6016, 0.5593, 0.6016, 0.375, 0.6, 0.375, 0.65, 0.375, 0.65, 0.4064, 0.6, 0.375, 0.6, 0.375, 0.6, 0.4064, 0.65, 0.5628, 0.65, 0.5628, 0.65, 0.5593, 0.6484, 0.4088, 0.6484, 0.4088, 0.6484, 0.375, 0.65, 0.4064, 0.65, 0.4064, 0.65, 0.5663, 0.6016, 0.6215, 0.6016, 0.6215, 0.6016, 0.3785, 0.6016, 0.4088, 0.6016, 0.4088, 0.6016, 0.4088, 0.6016, 0.383, 0.6039, 0.3785, 0.6016, 0.4088, 0.6484, 0.4043, 0.6039, 0.4088, 0.6016, 0.3785, 0.6484, 0.4043, 0.6461, 0.4088, 0.6484, 0.3785, 0.6016, 0.383, 0.6461, 0.3785, 0.6484, 0.5555, 0.625, 0.4901, 0.6276, 0.484, 0.625, 0.5555, 0.6468, 0.5494, 0.6276, 0.5555, 0.625, 0.484, 0.6468, 0.5494, 0.6442, 0.5555, 0.6468, 0.484, 0.625, 0.4901, 0.6442, 0.484, 0.6468, 0.484, 0.625, 0.4187, 0.6276, 0.4126, 0.625, 0.484, 0.6468, 0.478, 0.6276, 0.484, 0.625, 0.4126, 0.6468, 0.478, 0.6442, 0.484, 0.6468, 0.4126, 0.625, 0.4187, 0.6442, 0.4126, 0.6468, 0.484, 0.6032, 0.4187, 0.6058, 0.4126, 0.6032, 0.484, 0.625, 0.478, 0.6058, 0.484, 0.6032, 0.484, 0.625, 0.4187, 0.6224, 0.478, 0.6224, 0.4126, 0.6032, 0.4187, 0.6224, 0.4126, 0.625, 0.5555, 0.6032, 0.4901, 0.6058, 0.484, 0.6032, 0.5555, 0.6032, 0.5494, 0.6224, 0.5494, 0.6058, 0.5555, 0.625, 0.4901, 0.6224, 0.5494, 0.6224, 0.484, 0.6032, 0.4901, 0.6224, 0.484, 0.625, 0.6215, 0.6016, 0.5732, 0.6046, 0.5663, 0.6016, 0.6215, 0.6484, 0.6147, 0.6046, 0.6215, 0.6016, 0.5663, 0.6484, 0.6147, 0.6454, 0.6215, 0.6484, 0.5663, 0.6016, 0.5732, 0.6454, 0.5663, 0.6484, 0.5494, 0.6442, 0.4901, 0.6442, 0.4901, 0.6442, 0.4187, 0.6224, 0.4187, 0.6058, 0.4187, 0.6058, 0.6215, 0.6016, 0.5663, 0.6016, 0.5663, 0.6016, 0.478, 0.6058, 0.478, 0.6224, 0.478, 0.6224, 0.5555, 0.6032, 0.484, 0.6032, 0.484, 0.6032, 0.5663, 0.6016, 0.5663, 0.6484, 0.5663, 0.6484, 0.478, 0.6224, 0.4187, 0.6224, 0.4187, 0.6224, 0.4126, 0.6032, 0.4126, 0.625, 0.4126, 0.625, 0.6215, 0.6016, 0.6215, 0.6484, 0.6215, 0.6016, 0.5555, 0.625, 0.5555, 0.6032, 0.5555, 0.6032, 0.5663, 0.6484, 0.6215, 0.6484, 0.6215, 0.6484, 0.4187, 0.6276, 0.478, 0.6276, 0.478, 0.6276, 0.383, 0.6039, 0.4043, 0.6039, 0.4043, 0.6039, 0.484, 0.6468, 0.5555, 0.6468, 0.5555, 0.6468, 0.4187, 0.6442, 0.4187, 0.6276, 0.4187, 0.6276, 0.383, 0.6461, 0.383, 0.6039, 0.383, 0.6039, 0.625, 0.55, 0.5722, 0.5524, 0.5628, 0.55, 0.625, 0.6, 0.6156, 0.5524, 0.625, 0.55, 0.5628, 0.6, 0.6156, 0.5976, 0.625, 0.6, 0.625, 0.65, 0.5722, 0.6524, 0.5628, 0.65, 0.625, 0.7, 0.6156, 0.6524, 0.625, 0.65, 0.5628, 0.7, 0.6156, 0.6976, 0.625, 0.7, 0.4064, 0.55, 0.383, 0.5524, 0.375, 0.55, 0.375, 0.6, 0.3984, 0.5976, 0.4064, 0.6, 0.375, 0.55, 0.383, 0.5976, 0.375, 0.6, 0.4064, 0.65, 0.383, 0.6524, 0.375, 0.65, 0.375, 0.7, 0.3984, 0.6976, 0.4064, 0.7, 0.375, 0.65, 0.383, 0.6976, 0.375, 0.7, 0.6156, 0.5524, 0.5722, 0.5976, 0.5722, 0.5524, 0.6156, 0.5524, 0.5722, 0.5524, 0.6156, 0.5524, 0.6156, 0.5976, 0.6156, 0.5524, 0.6156, 0.5976, 0.5722, 0.5976, 0.6156, 0.5976, 0.5722, 0.5976, 0.5722, 0.5524, 0.5722, 0.5976, 0.5722, 0.5524, 0.6156, 0.6524, 0.5722, 0.6976, 0.5722, 0.6524, 0.6156, 0.6524, 0.5722, 0.6524, 0.6156, 0.6524, 0.6156, 0.6976, 0.6156, 0.6524, 0.6156, 0.6976, 0.5722, 0.6976, 0.6156, 0.6976, 0.5722, 0.6976, 0.5722, 0.6524, 0.5722, 0.6976, 0.5722, 0.6524, 0.3984, 0.5524, 0.383, 0.5976, 0.383, 0.5524, 0.3984, 0.5524, 0.383, 0.5524, 0.3984, 0.5524, 0.3984, 0.5976, 0.3984, 0.5524, 0.3984, 0.5976, 0.383, 0.5976, 0.3984, 0.5976, 0.383, 0.5976, 0.383, 0.5524, 0.383, 0.5976, 0.383, 0.5524, 0.3984, 0.6524, 0.383, 0.6976, 0.383, 0.6524, 0.3984, 0.6524, 0.383, 0.6524, 0.3984, 0.6524, 0.3984, 0.6976, 0.3984, 0.6524, 0.3984, 0.6976, 0.383, 0.6976, 0.3984, 0.6976, 0.383, 0.6976, 0.383, 0.6524, 0.383, 0.6976, 0.383, 0.6524, 0.625, 0.75, 0.625, 0.7, 0.625, 0.7, 0.5628, 0.7, 0.5628, 0.75, 0.5628, 0.75, 0.4119, 0.7415, 0.5573, 0.7415, 0.5573, 0.7415, 0.5573, 0.5414, 0.5573, 0.5086, 0.5573, 0.5086, 0.375, 0.5, 0.4064, 0.5, 0.375, 0.5, 0.375, 0.7, 0.375, 0.75, 0.375, 0.75, 0.4064, 0.5, 0.375, 0.5, 0.375, 0.5, 0.375, 0.55, 0.4064, 0.55, 0.4064, 0.55, 0.625, 0.7, 0.5628, 0.7, 0.5628, 0.7, 0.375, 0.5, 0.375, 0.55, 0.375, 0.55, 0.625, 0.75, 0.625, 0.7, 0.625, 0.7, 0.5628, 0.7, 0.4064, 0.7, 0.4064, 0.7, 0.375, 0.75, 0.4064, 0.75, 0.4064, 0.75, 0.625, 0.5, 0.5628, 0.5, 0.5628, 0.5, 0.625, 0.55, 0.625, 0.5, 0.625, 0.5, 0.4064, 0.7, 0.375, 0.7, 0.375, 0.7, 0.4064, 0.7, 0.375, 0.75, 0.375, 0.7, 0.4064, 0.5, 0.375, 0.55, 0.375, 0.5, 0.4064, 0.75, 0.4064, 0.7, 0.4064, 0.7, 0.375, 0.7, 0.4064, 0.7, 0.375, 0.7, 0.375, 0.75, 0.4064, 0.75, 0.4064, 0.75, 0.375, 0.5, 0.375, 0.55, 0.375, 0.55, 0.4064, 0.55, 0.4064, 0.5, 0.4064, 0.5, 0.375, 0.55, 0.4064, 0.55, 0.4064, 0.55, 0.625, 0.7, 0.5628, 0.75, 0.5628, 0.7, 0.625, 0.5, 0.5628, 0.55, 0.5628, 0.5, 0.625, 0.7, 0.5628, 0.7, 0.5628, 0.7, 0.625, 0.75, 0.5628, 0.75, 0.625, 0.75, 0.625, 0.55, 0.625, 0.5, 0.625, 0.5, 0.5628, 0.5, 0.5628, 0.55, 0.5628, 0.55, 0.625, 0.55, 0.5628, 0.55, 0.625, 0.55, 0.625, 0.5, 0.5628, 0.5, 0.5628, 0.5, 0.5628, 0.5, 0.4119, 0.5086, 0.4064, 0.5, 0.5628, 0.55, 0.5573, 0.5086, 0.5628, 0.5, 0.4064, 0.55, 0.5573, 0.5414, 0.5628, 0.55, 0.4064, 0.5, 0.4119, 0.5414, 0.4064, 0.55, 0.5628, 0.7, 0.4119, 0.7085, 0.4064, 0.7, 0.5628, 0.75, 0.5573, 0.7085, 0.5628, 0.7, 0.4064, 0.75, 0.5573, 0.7415, 0.5628, 0.75, 0.4064, 0.7, 0.4119, 0.7415, 0.4064, 0.75, 0.5573, 0.5086, 0.4119, 0.5414, 0.4119, 0.5086, 0.5573, 0.7085, 0.4119, 0.7415, 0.4119, 0.7085, 0.5573, 0.5086, 0.4119, 0.5086, 0.4119, 0.5086, 0.4119, 0.7085, 0.4119, 0.7415, 0.4119, 0.7415, 0.4119, 0.5414, 0.5573, 0.5414, 0.5573, 0.5414, 0.4119, 0.5086, 0.4119, 0.5414, 0.4119, 0.5414, 0.5573, 0.7415, 0.5573, 0.7085, 0.5573, 0.7085, 0.5573, 0.7085, 0.4119, 0.7085, 0.4119, 0.7085, 0.5628, 0.65, 0.4255, 0.6548, 0.4064, 0.65, 0.5628, 0.7, 0.5438, 0.6548, 0.5628, 0.65, 0.4064, 0.7, 0.5438, 0.6952, 0.5628, 0.7, 0.4064, 0.65, 0.4255, 0.6952, 0.4064, 0.7, 0.4064, 0.55, 0.5438, 0.5547, 0.4255, 0.5547, 0.5628, 0.6, 0.5438, 0.5547, 0.5628, 0.55, 0.4064, 0.6, 0.5438, 0.5953, 0.5628, 0.6, 0.4064, 0.55, 0.4255, 0.5953, 0.4064, 0.6, 0.5628, 0.55, 0.5722, 0.5976, 0.5628, 0.6, 0.5628, 0.55, 0.5628, 0.6, 0.5628, 0.55, 0.5722, 0.5524, 0.5628, 0.55, 0.5722, 0.5524, 0.5722, 0.5976, 0.5722, 0.5524, 0.5722, 0.5976, 0.5628, 0.6, 0.5722, 0.5976, 0.5628, 0.6, 0.5628, 0.65, 0.5722, 0.6976, 0.5628, 0.7, 0.5628, 0.65, 0.5628, 0.7, 0.5628, 0.65, 0.5722, 0.6524, 0.5628, 0.65, 0.5722, 0.6524, 0.5722, 0.6976, 0.5722, 0.6524, 0.5722, 0.6976, 0.5628, 0.7, 0.5722, 0.6976, 0.5628, 0.7, 0.4064, 0.6, 0.3984, 0.5524, 0.4064, 0.55, 0.4064, 0.6, 0.4064, 0.55, 0.4064, 0.6, 0.3984, 0.5976, 0.4064, 0.6, 0.3984, 0.5976, 0.3984, 0.5524, 0.3984, 0.5976, 0.3984, 0.5524, 0.4064, 0.55, 0.3984, 0.5524, 0.4064, 0.55, 0.4064, 0.7, 0.3984, 0.6524, 0.4064, 0.65, 0.4064, 0.7, 0.4064, 0.65, 0.4064, 0.7, 0.3984, 0.6976, 0.4064, 0.7, 0.3984, 0.6976, 0.3984, 0.6524, 0.3984, 0.6976, 0.3984, 0.6524, 0.4064, 0.65, 0.3984, 0.6524, 0.4064, 0.65, 0.625, 0.2, 0.625, 0.25, 0.5628, 0.25, 0.625, 0.25, 0.625, 0.5, 0.5628, 0.5, 0.4064, 0.55, 0.4064, 0.55, 0.5628, 0.55, 0.625, 0.75, 0.625, 1.0, 0.5628, 1.0, 0.375, 0.7, 0.375, 0.75, 0.125, 0.75, 0.875, 0.7, 0.875, 0.75, 0.625, 0.75, 0.875, 0.5, 0.875, 0.55, 0.625, 0.55, 0.875, 0.55, 0.875, 0.6, 0.625, 0.6, 0.875, 0.6, 0.875, 0.65, 0.625, 0.65, 0.875, 0.65, 0.875, 0.7, 0.625, 0.7, 0.375, 0.5, 0.375, 0.55, 0.125, 0.55, 0.375, 0.55, 0.375, 0.6, 0.125, 0.6, 0.375, 0.6, 0.375, 0.65, 0.125, 0.65, 0.375, 0.65, 0.375, 0.7, 0.125, 0.7, 0.375, 0.7, 0.375, 0.7, 0.375, 0.75, 0.6147, 0.6046, 0.6147, 0.6454, 0.5732, 0.6454, 0.625, 0.0, 0.625, 0.05, 0.5628, 0.05, 0.625, 0.05, 0.625, 0.1, 0.5628, 0.1, 0.625, 0.1, 0.625, 0.15, 0.5628, 0.15, 0.625, 0.15, 0.625, 0.2, 0.5628, 0.2, 0.5628, 0.15, 0.5628, 0.2, 0.4064, 0.2, 0.5628, 0.1, 0.5628, 0.15, 0.4064, 0.15, 0.5628, 0.05, 0.5628, 0.1, 0.4064, 0.1, 0.5628, 0.0, 0.5628, 0.05, 0.4064, 0.05, 0.5438, 0.6548, 0.5438, 0.6952, 0.4255, 0.6952, 0.5438, 0.5547, 0.5438, 0.5953, 0.4255, 0.5953, 0.4064, 0.75, 0.4064, 0.75, 0.5628, 0.75, 0.5628, 0.75, 0.5628, 1.0, 0.4064, 1.0, 0.5628, 0.5, 0.5628, 0.5, 0.4064, 0.5, 0.5628, 0.25, 0.5628, 0.5, 0.4064, 0.5, 0.5628, 0.2, 0.5628, 0.25, 0.4064, 0.25, 0.5628, 0.6, 0.5628, 0.6, 0.4064, 0.6, 0.5628, 0.65, 0.5628, 0.65, 0.625, 0.65, 0.4088, 0.6484, 0.4088, 0.6484, 0.3785, 0.6484, 0.625, 0.6, 0.625, 0.6, 0.5628, 0.6, 0.6215, 0.6484, 0.6215, 0.6484, 0.5663, 0.6484, 0.5593, 0.6016, 0.5593, 0.6016, 0.5593, 0.6484, 0.625, 0.65, 0.625, 0.65, 0.625, 0.6, 0.6215, 0.6016, 0.6215, 0.6016, 0.6215, 0.6484, 0.3785, 0.6484, 0.3785, 0.6484, 0.3785, 0.6016, 0.5663, 0.6484, 0.5663, 0.6484, 0.5663, 0.6016, 0.4064, 0.2, 0.4064, 0.25, 0.375, 0.25, 0.4064, 0.25, 0.4064, 0.5, 0.375, 0.5, 0.5628, 0.55, 0.5628, 0.55, 0.625, 0.55, 0.4064, 0.75, 0.4064, 1.0, 0.375, 1.0, 0.5628, 0.75, 0.5628, 0.75, 0.625, 0.75, 0.4064, 0.0, 0.4064, 0.05, 0.375, 0.05, 0.4064, 0.05, 0.4064, 0.1, 0.375, 0.1, 0.4064, 0.1, 0.4064, 0.15, 0.375, 0.15, 0.4064, 0.15, 0.4064, 0.2, 0.375, 0.2, 0.4187, 0.6058, 0.4187, 0.6058, 0.478, 0.6058, 0.4088, 0.6484, 0.4088, 0.6484, 0.4088, 0.6016, 0.3785, 0.6484, 0.3785, 0.6484, 0.4088, 0.6484, 0.5494, 0.6276, 0.5494, 0.6276, 0.5494, 0.6442, 0.383, 0.6039, 0.4043, 0.6039, 0.4043, 0.6461, 0.4043, 0.6039, 0.383, 0.6039, 0.383, 0.6039, 0.4043, 0.6461, 0.4043, 0.6039, 0.4043, 0.6039, 0.383, 0.6461, 0.4043, 0.6461, 0.4043, 0.6461, 0.383, 0.6039, 0.383, 0.6461, 0.383, 0.6461, 0.4126, 0.6032, 0.4088, 0.6016, 0.484, 0.6032, 0.4088, 0.6016, 0.5593, 0.6016, 0.484, 0.6032, 0.5555, 0.6032, 0.5593, 0.6016, 0.5555, 0.625, 0.5593, 0.6016, 0.5593, 0.6484, 0.5555, 0.625, 0.5555, 0.6468, 0.5593, 0.6484, 0.484, 0.6468, 0.5593, 0.6484, 0.4088, 0.6484, 0.484, 0.6468, 0.4126, 0.6468, 0.4088, 0.6484, 0.4126, 0.625, 0.4088, 0.6484, 0.4088, 0.6016, 0.4126, 0.625, 0.4901, 0.6442, 0.4901, 0.6442, 0.4901, 0.6276, 0.4126, 0.6468, 0.4126, 0.6468, 0.484, 0.6468, 0.5494, 0.6224, 0.5494, 0.6224, 0.4901, 0.6224, 0.3785, 0.6016, 0.3785, 0.6016, 0.3785, 0.6484, 0.4901, 0.6276, 0.4901, 0.6276, 0.5494, 0.6276, 0.6147, 0.6454, 0.6147, 0.6454, 0.5732, 0.6454, 0.5555, 0.6468, 0.5555, 0.6468, 0.5555, 0.625, 0.5494, 0.6058, 0.5494, 0.6058, 0.5494, 0.6224, 0.4088, 0.6016, 0.4088, 0.6016, 0.3785, 0.6016, 0.6147, 0.6046, 0.6147, 0.6046, 0.6147, 0.6454, 0.4126, 0.625, 0.4126, 0.625, 0.4126, 0.6468, 0.4901, 0.6224, 0.4901, 0.6224, 0.4901, 0.6058, 0.5732, 0.6454, 0.5732, 0.6454, 0.5732, 0.6046, 0.4043, 0.6461, 0.4043, 0.6461, 0.383, 0.6461, 0.478, 0.6442, 0.478, 0.6442, 0.4187, 0.6442, 0.484, 0.6032, 0.484, 0.6032, 0.4126, 0.6032, 0.5494, 0.6276, 0.5494, 0.6442, 0.4901, 0.6442, 0.5494, 0.6276, 0.4901, 0.6276, 0.4901, 0.6276, 0.5494, 0.6442, 0.5494, 0.6276, 0.5494, 0.6276, 0.4901, 0.6442, 0.5494, 0.6442, 0.5494, 0.6442, 0.4901, 0.6276, 0.4901, 0.6442, 0.4901, 0.6442, 0.478, 0.6276, 0.478, 0.6442, 0.4187, 0.6442, 0.478, 0.6276, 0.4187, 0.6276, 0.4187, 0.6276, 0.478, 0.6442, 0.478, 0.6276, 0.478, 0.6276, 0.4187, 0.6442, 0.478, 0.6442, 0.478, 0.6442, 0.4187, 0.6276, 0.4187, 0.6442, 0.4187, 0.6442, 0.478, 0.6058, 0.478, 0.6224, 0.4187, 0.6224, 0.478, 0.6058, 0.4187, 0.6058, 0.4187, 0.6058, 0.478, 0.6224, 0.478, 0.6058, 0.478, 0.6058, 0.4187, 0.6224, 0.478, 0.6224, 0.478, 0.6224, 0.4187, 0.6058, 0.4187, 0.6224, 0.4187, 0.6224, 0.5494, 0.6058, 0.5494, 0.6224, 0.4901, 0.6224, 0.5494, 0.6058, 0.4901, 0.6058, 0.4901, 0.6058, 0.5494, 0.6224, 0.5494, 0.6058, 0.5494, 0.6058, 0.4901, 0.6224, 0.5494, 0.6224, 0.5494, 0.6224, 0.4901, 0.6058, 0.4901, 0.6224, 0.4901, 0.6224, 0.4901, 0.6058, 0.4901, 0.6058, 0.5494, 0.6058, 0.5732, 0.6046, 0.5732, 0.6046, 0.6147, 0.6046, 0.4043, 0.6039, 0.4043, 0.6039, 0.4043, 0.6461, 0.478, 0.6276, 0.478, 0.6276, 0.478, 0.6442, 0.625, 0.6, 0.6215, 0.6016, 0.5663, 0.6016, 0.625, 0.65, 0.6215, 0.6484, 0.6215, 0.6016, 0.5628, 0.65, 0.5663, 0.6484, 0.6215, 0.6484, 0.5628, 0.6, 0.5663, 0.6016, 0.5663, 0.6484, 0.4064, 0.6, 0.5628, 0.6, 0.5593, 0.6016, 0.5628, 0.65, 0.5593, 0.6484, 0.5593, 0.6016, 0.4064, 0.65, 0.375, 0.65, 0.3785, 0.6484, 0.375, 0.6, 0.3785, 0.6016, 0.3785, 0.6484, 0.4064, 0.65, 0.4088, 0.6484, 0.5593, 0.6484, 0.4064, 0.6, 0.4088, 0.6016, 0.3785, 0.6016, 0.4088, 0.6016, 0.4088, 0.6016, 0.5593, 0.6016, 0.375, 0.6, 0.375, 0.6, 0.375, 0.65, 0.4064, 0.6, 0.4064, 0.6, 0.375, 0.6, 0.4064, 0.65, 0.4064, 0.65, 0.5628, 0.65, 0.5593, 0.6484, 0.5593, 0.6484, 0.4088, 0.6484, 0.375, 0.65, 0.375, 0.65, 0.4064, 0.65, 0.5663, 0.6016, 0.5663, 0.6016, 0.6215, 0.6016, 0.3785, 0.6016, 0.3785, 0.6016, 0.4088, 0.6016, 0.4088, 0.6016, 0.4043, 0.6039, 0.383, 0.6039, 0.4088, 0.6484, 0.4043, 0.6461, 0.4043, 0.6039, 0.3785, 0.6484, 0.383, 0.6461, 0.4043, 0.6461, 0.3785, 0.6016, 0.383, 0.6039, 0.383, 0.6461, 0.5555, 0.625, 0.5494, 0.6276, 0.4901, 0.6276, 0.5555, 0.6468, 0.5494, 0.6442, 0.5494, 0.6276, 0.484, 0.6468, 0.4901, 0.6442, 0.5494, 0.6442, 0.484, 0.625, 0.4901, 0.6276, 0.4901, 0.6442, 0.484, 0.625, 0.478, 0.6276, 0.4187, 0.6276, 0.484, 0.6468, 0.478, 0.6442, 0.478, 0.6276, 0.4126, 0.6468, 0.4187, 0.6442, 0.478, 0.6442, 0.4126, 0.625, 0.4187, 0.6276, 0.4187, 0.6442, 0.484, 0.6032, 0.478, 0.6058, 0.4187, 0.6058, 0.484, 0.625, 0.478, 0.6224, 0.478, 0.6058, 0.484, 0.625, 0.4126, 0.625, 0.4187, 0.6224, 0.4126, 0.6032, 0.4187, 0.6058, 0.4187, 0.6224, 0.5555, 0.6032, 0.5494, 0.6058, 0.4901, 0.6058, 0.5555, 0.6032, 0.5555, 0.625, 0.5494, 0.6224, 0.5555, 0.625, 0.484, 0.625, 0.4901, 0.6224, 0.484, 0.6032, 0.4901, 0.6058, 0.4901, 0.6224, 0.6215, 0.6016, 0.6147, 0.6046, 0.5732, 0.6046, 0.6215, 0.6484, 0.6147, 0.6454, 0.6147, 0.6046, 0.5663, 0.6484, 0.5732, 0.6454, 0.6147, 0.6454, 0.5663, 0.6016, 0.5732, 0.6046, 0.5732, 0.6454, 0.5494, 0.6442, 0.5494, 0.6442, 0.4901, 0.6442, 0.4187, 0.6224, 0.4187, 0.6224, 0.4187, 0.6058, 0.6215, 0.6016, 0.6215, 0.6016, 0.5663, 0.6016, 0.478, 0.6058, 0.478, 0.6058, 0.478, 0.6224, 0.5555, 0.6032, 0.5555, 0.6032, 0.484, 0.6032, 0.5663, 0.6016, 0.5663, 0.6016, 0.5663, 0.6484, 0.478, 0.6224, 0.478, 0.6224, 0.4187, 0.6224, 0.4126, 0.6032, 0.4126, 0.6032, 0.4126, 0.625, 0.6215, 0.6016, 0.6215, 0.6484, 0.6215, 0.6484, 0.5555, 0.625, 0.5555, 0.625, 0.5555, 0.6032, 0.5663, 0.6484, 0.5663, 0.6484, 0.6215, 0.6484, 0.4187, 0.6276, 0.4187, 0.6276, 0.478, 0.6276, 0.383, 0.6039, 0.383, 0.6039, 0.4043, 0.6039, 0.484, 0.6468, 0.484, 0.6468, 0.5555, 0.6468, 0.4187, 0.6442, 0.4187, 0.6442, 0.4187, 0.6276, 0.383, 0.6461, 0.383, 0.6461, 0.383, 0.6039, 0.625, 0.55, 0.6156, 0.5524, 0.5722, 0.5524, 0.625, 0.6, 0.6156, 0.5976, 0.6156, 0.5524, 0.5628, 0.6, 0.5722, 0.5976, 0.6156, 0.5976, 0.625, 0.65, 0.6156, 0.6524, 0.5722, 0.6524, 0.625, 0.7, 0.6156, 0.6976, 0.6156, 0.6524, 0.5628, 0.7, 0.5722, 0.6976, 0.6156, 0.6976, 0.4064, 0.55, 0.3984, 0.5524, 0.383, 0.5524, 0.375, 0.6, 0.383, 0.5976, 0.3984, 0.5976, 0.375, 0.55, 0.383, 0.5524, 0.383, 0.5976, 0.4064, 0.65, 0.3984, 0.6524, 0.383, 0.6524, 0.375, 0.7, 0.383, 0.6976, 0.3984, 0.6976, 0.375, 0.65, 0.383, 0.6524, 0.383, 0.6976, 0.6156, 0.5524, 0.6156, 0.5976, 0.5722, 0.5976, 0.6156, 0.5524, 0.5722, 0.5524, 0.5722, 0.5524, 0.6156, 0.5976, 0.6156, 0.5524, 0.6156, 0.5524, 0.5722, 0.5976, 0.6156, 0.5976, 0.6156, 0.5976, 0.5722, 0.5524, 0.5722, 0.5976, 0.5722, 0.5976, 0.6156, 0.6524, 0.6156, 0.6976, 0.5722, 0.6976, 0.6156, 0.6524, 0.5722, 0.6524, 0.5722, 0.6524, 0.6156, 0.6976, 0.6156, 0.6524, 0.6156, 0.6524, 0.5722, 0.6976, 0.6156, 0.6976, 0.6156, 0.6976, 0.5722, 0.6524, 0.5722, 0.6976, 0.5722, 0.6976, 0.3984, 0.5524, 0.3984, 0.5976, 0.383, 0.5976, 0.3984, 0.5524, 0.383, 0.5524, 0.383, 0.5524, 0.3984, 0.5976, 0.3984, 0.5524, 0.3984, 0.5524, 0.383, 0.5976, 0.3984, 0.5976, 0.3984, 0.5976, 0.383, 0.5524, 0.383, 0.5976, 0.383, 0.5976, 0.3984, 0.6524, 0.3984, 0.6976, 0.383, 0.6976, 0.3984, 0.6524, 0.383, 0.6524, 0.383, 0.6524, 0.3984, 0.6976, 0.3984, 0.6524, 0.3984, 0.6524, 0.383, 0.6976, 0.3984, 0.6976, 0.3984, 0.6976, 0.383, 0.6524, 0.383, 0.6976, 0.383, 0.6976, 0.625, 0.75, 0.625, 0.75, 0.625, 0.7, 0.5628, 0.7, 0.5628, 0.7, 0.5628, 0.75, 0.4119, 0.7415, 0.4119, 0.7415, 0.5573, 0.7415, 0.5573, 0.5414, 0.5573, 0.5414, 0.5573, 0.5086, 0.375, 0.5, 0.4064, 0.5, 0.4064, 0.5, 0.375, 0.7, 0.375, 0.7, 0.375, 0.75, 0.4064, 0.5, 0.4064, 0.5, 0.375, 0.5, 0.375, 0.55, 0.375, 0.55, 0.4064, 0.55, 0.625, 0.7, 0.625, 0.7, 0.5628, 0.7, 0.375, 0.5, 0.375, 0.5, 0.375, 0.55, 0.625, 0.75, 0.625, 0.75, 0.625, 0.7, 0.5628, 0.7, 0.5628, 0.7, 0.4064, 0.7, 0.375, 0.75, 0.375, 0.75, 0.4064, 0.75, 0.625, 0.5, 0.625, 0.5, 0.5628, 0.5, 0.625, 0.55, 0.625, 0.55, 0.625, 0.5, 0.4064, 0.7, 0.4064, 0.7, 0.375, 0.7, 0.4064, 0.7, 0.4064, 0.75, 0.375, 0.75, 0.4064, 0.5, 0.4064, 0.55, 0.375, 0.55, 0.4064, 0.75, 0.4064, 0.75, 0.4064, 0.7, 0.375, 0.7, 0.4064, 0.7, 0.4064, 0.7, 0.375, 0.75, 0.375, 0.75, 0.4064, 0.75, 0.375, 0.5, 0.375, 0.5, 0.375, 0.55, 0.4064, 0.55, 0.4064, 0.55, 0.4064, 0.5, 0.375, 0.55, 0.375, 0.55, 0.4064, 0.55, 0.625, 0.7, 0.625, 0.75, 0.5628, 0.75, 0.625, 0.5, 0.625, 0.55, 0.5628, 0.55, 0.625, 0.7, 0.625, 0.7, 0.5628, 0.7, 0.625, 0.75, 0.5628, 0.75, 0.5628, 0.75, 0.625, 0.55, 0.625, 0.55, 0.625, 0.5, 0.5628, 0.5, 0.5628, 0.5, 0.5628, 0.55, 0.625, 0.55, 0.5628, 0.55, 0.5628, 0.55, 0.625, 0.5, 0.625, 0.5, 0.5628, 0.5, 0.5628, 0.5, 0.5573, 0.5086, 0.4119, 0.5086, 0.5628, 0.55, 0.5573, 0.5414, 0.5573, 0.5086, 0.4064, 0.55, 0.4119, 0.5414, 0.5573, 0.5414, 0.4064, 0.5, 0.4119, 0.5086, 0.4119, 0.5414, 0.5628, 0.7, 0.5573, 0.7085, 0.4119, 0.7085, 0.5628, 0.75, 0.5573, 0.7415, 0.5573, 0.7085, 0.4064, 0.75, 0.4119, 0.7415, 0.5573, 0.7415, 0.4064, 0.7, 0.4119, 0.7085, 0.4119, 0.7415, 0.5573, 0.5086, 0.5573, 0.5414, 0.4119, 0.5414, 0.5573, 0.7085, 0.5573, 0.7415, 0.4119, 0.7415, 0.5573, 0.5086, 0.5573, 0.5086, 0.4119, 0.5086, 0.4119, 0.7085, 0.4119, 0.7085, 0.4119, 0.7415, 0.4119, 0.5414, 0.4119, 0.5414, 0.5573, 0.5414, 0.4119, 0.5086, 0.4119, 0.5086, 0.4119, 0.5414, 0.5573, 0.7415, 0.5573, 0.7415, 0.5573, 0.7085, 0.5573, 0.7085, 0.5573, 0.7085, 0.4119, 0.7085, 0.5628, 0.65, 0.5438, 0.6548, 0.4255, 0.6548, 0.5628, 0.7, 0.5438, 0.6952, 0.5438, 0.6548, 0.4064, 0.7, 0.4255, 0.6952, 0.5438, 0.6952, 0.4064, 0.65, 0.4255, 0.6548, 0.4255, 0.6952, 0.4064, 0.55, 0.5628, 0.55, 0.5438, 0.5547, 0.5628, 0.6, 0.5438, 0.5953, 0.5438, 0.5547, 0.4064, 0.6, 0.4255, 0.5953, 0.5438, 0.5953, 0.4064, 0.55, 0.4255, 0.5547, 0.4255, 0.5953, 0.5628, 0.55, 0.5722, 0.5524, 0.5722, 0.5976, 0.5628, 0.55, 0.5628, 0.6, 0.5628, 0.6, 0.5722, 0.5524, 0.5628, 0.55, 0.5628, 0.55, 0.5722, 0.5976, 0.5722, 0.5524, 0.5722, 0.5524, 0.5628, 0.6, 0.5722, 0.5976, 0.5722, 0.5976, 0.5628, 0.65, 0.5722, 0.6524, 0.5722, 0.6976, 0.5628, 0.65, 0.5628, 0.7, 0.5628, 0.7, 0.5722, 0.6524, 0.5628, 0.65, 0.5628, 0.65, 0.5722, 0.6976, 0.5722, 0.6524, 0.5722, 0.6524, 0.5628, 0.7, 0.5722, 0.6976, 0.5722, 0.6976, 0.4064, 0.6, 0.3984, 0.5976, 0.3984, 0.5524, 0.4064, 0.6, 0.4064, 0.55, 0.4064, 0.55, 0.3984, 0.5976, 0.4064, 0.6, 0.4064, 0.6, 0.3984, 0.5524, 0.3984, 0.5976, 0.3984, 0.5976, 0.4064, 0.55, 0.3984, 0.5524, 0.3984, 0.5524, 0.4064, 0.7, 0.3984, 0.6976, 0.3984, 0.6524, 0.4064, 0.7, 0.4064, 0.65, 0.4064, 0.65, 0.3984, 0.6976, 0.4064, 0.7, 0.4064, 0.7, 0.3984, 0.6524, 0.3984, 0.6976, 0.3984, 0.6976, 0.4064, 0.65, 0.3984, 0.6524, 0.3984, 0.6524])
me_cube_001.materials.append(mat_paredespredio_001)
me_cube_001.materials.append(mat_janelas_001)
me_cube_001.use_remesh_fix_poles = True
me_cube_001.use_remesh_preserve_attributes = False
me_cube_001.use_mirror_vertex_groups = False
me_cube_001.update()

# ---- objects
ob_cube_047 = bpy.data.objects.new('Cube.047', me_cube_001)

# ---- transforms, parenting, visibility, modifiers, constraints
ob_cube_047.location = (-0.8508, -0.0003042, 1.94)
ob_cube_047.lineart.crease_threshold = 0.0

# ---- collection membership
col_collection.objects.link(ob_cube_047)

# ---- scene / render settings (as saved in the file)
scene.frame_start = 1; scene.frame_end = 250; scene.frame_set(1)
scene.render.engine = 'BLENDER_EEVEE_NEXT'
scene.cycles.use_denoising = False
scene.cycles.samples = 128
scene.cycles.sampling_pattern = 'TABULATED_SOBOL'
scene.cycles.use_adaptive_sampling = False
scene.cycles.use_light_tree = False
scene.view_settings.view_transform = 'Filmic'
bpy.context.view_layer.update()

# ---- added for rendering (the .blend has no active camera and no usable light): camera, sun
cam_auto = bpy.data.cameras.new('AutoCamera')
cam_auto.lens = 50.0
cam_auto.sensor_width = 36.0
cam_auto.clip_end = 1000.0
ob_auto_camera = bpy.data.objects.new('AutoCamera', cam_auto)
scene.collection.objects.link(ob_auto_camera)
ob_auto_camera.location = (8.18065, -13.0987, 10.8224)
ob_auto_camera.rotation_euler = (1.09748, -7.21219e-08, 0.694738)
scene.camera = ob_auto_camera
light_auto_sun = bpy.data.lights.new('AutoSun', 'SUN')
light_auto_sun.energy = 3.0
light_auto_sun.angle = 0.0523599
ob_auto_sun = bpy.data.objects.new('AutoSun', light_auto_sun)
scene.collection.objects.link(ob_auto_sun)
ob_auto_sun.rotation_euler = (0.872665, 0.174533, 0.523599)
bpy.context.view_layer.update()
